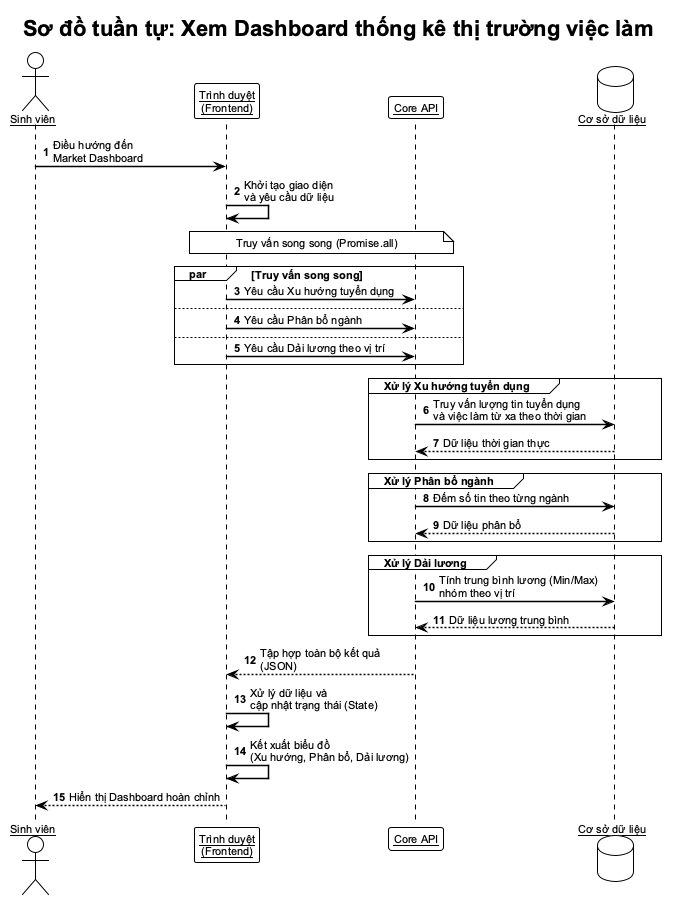

The diagram above was rendered by PlantUML. Its source (embedded in the PNG):
@startuml dashboard_sequence
!theme plain
skinparam defaultFontSize 11
skinparam defaultFontName Arial
skinparam backgroundColor #FFFFFF
skinparam sequenceArrowThickness 1.5
skinparam sequenceParticipant underline
skinparam sequenceBoxBackgroundColor #F5F5F5

title Sơ đồ tuần tự: Xem Dashboard thống kê thị trường việc làm

actor       "Sinh viên"              as User
participant "Trình duyệt\n(Frontend)"       as FE
participant "Core API"               as API
database    "Cơ sở dữ liệu"          as DB

autonumber

User -> FE : Điều hướng đến\nMarket Dashboard
FE   -> FE : Khởi tạo giao diện\nvà yêu cầu dữ liệu

note over FE, API : Truy vấn song song (Promise.all)

par Truy vấn song song
    FE -> API : Yêu cầu Xu hướng tuyển dụng
else
    FE -> API : Yêu cầu Phân bổ ngành
else
    FE -> API : Yêu cầu Dải lương theo vị trí
end

group Xử lý Xu hướng tuyển dụng
    API -> DB   : Truy vấn lượng tin tuyển dụng\nvà việc làm từ xa theo thời gian
    DB --> API  : Dữ liệu thời gian thực
end

group Xử lý Phân bổ ngành
    API -> DB   : Đếm số tin theo từng ngành
    DB --> API  : Dữ liệu phân bổ
end

group Xử lý Dải lương
    API -> DB   : Tính trung bình lương (Min/Max)\nnhóm theo vị trí
    DB --> API  : Dữ liệu lương trung bình
end

API --> FE : Tập hợp toàn bộ kết quả\n(JSON)

FE -> FE : Xử lý dữ liệu và\ncập nhật trạng thái (State)

FE -> FE : Kết xuất biểu đồ\n(Xu hướng, Phân bổ, Dải lương)

FE --> User : Hiển thị Dashboard hoàn chỉnh
@enduml